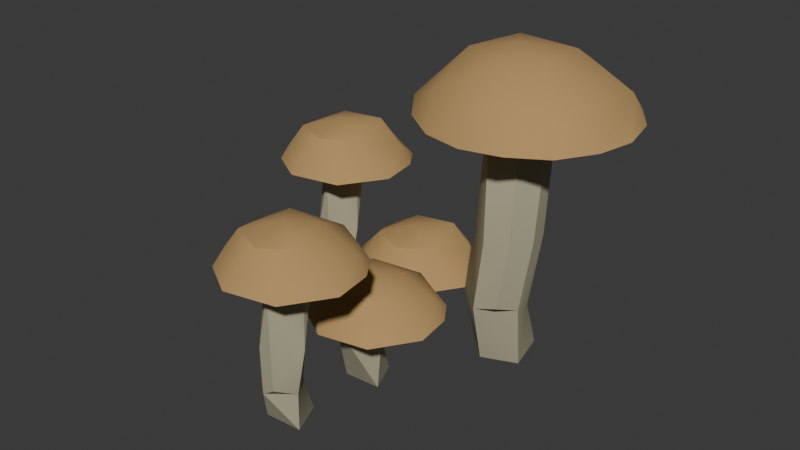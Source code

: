 # Source: pilz.blend  (saved by Blender 4.4.30; exported with 4.5.12 LTS)
import bpy
from mathutils import Matrix  # noqa: F401  (used for matrix-valued properties, if any)

bpy.ops.wm.read_factory_settings(use_empty=True)
scene = bpy.context.scene
scene.name = 'Scene'

# ---- collections
col_collection = bpy.data.collections.new('Collection'); scene.collection.children.link(col_collection)
col_piltz = bpy.data.collections.new('Piltz'); scene.collection.children.link(col_piltz)

# ---- materials (node trees are filled in below, after node groups)
mat_material = bpy.data.materials.new('Material')
mat_material_001 = bpy.data.materials.new('Material.001')

# ---- node groups
ng_smooth_by_angle = bpy.data.node_groups.new('Smooth by Angle', 'GeometryNodeTree')
_s = ng_smooth_by_angle.interface.new_socket(name='Mesh', in_out='OUTPUT', socket_type='NodeSocketGeometry')
_s = ng_smooth_by_angle.interface.new_socket(name='Mesh', in_out='INPUT', socket_type='NodeSocketGeometry')
_s = ng_smooth_by_angle.interface.new_socket(name='Angle', in_out='INPUT', socket_type='NodeSocketFloat')
_s.subtype = 'ANGLE'
_s.default_value = 0.5236
_s.min_value = 0.0
_s.max_value = 3.142
_s.description = 'Maximum face angle for smooth edges'
_s = ng_smooth_by_angle.interface.new_socket(name='Ignore Sharpness', in_out='INPUT', socket_type='NodeSocketBool')
_s.force_non_field = True
ng_smooth_by_angle.description = 'Set the sharpness of mesh edges based on the angle between the neighboring faces'
ng_smooth_by_angle.is_modifier = True
_N = ng_smooth_by_angle.nodes; _L = ng_smooth_by_angle.links
n0 = _N.new('GeometryNodeSetShadeSmooth'); n0.name = 'Set Shade Smooth'; n0.location = (120, -80)
n0.domain = 'EDGE'
n1 = _N.new('GeometryNodeSetShadeSmooth'); n1.name = 'Set Shade Smooth.001'; n1.location = (300, -80)
n2 = _N.new('NodeGroupOutput'); n2.name = 'Group Output'; n2.location = (480, -80)
n3 = _N.new('GeometryNodeInputMeshEdgeAngle'); n3.name = 'Edge Angle'; n3.location = (-440, -240)
n4 = _N.new('NodeGroupInput'); n4.name = 'Group Input'; n4.location = (-80, -80)
n5 = _N.new('GeometryNodeInputEdgeSmooth'); n5.name = 'Is Edge Smooth'; n5.location = (-260, -120)
n6 = _N.new('GeometryNodeInputShadeSmooth'); n6.name = 'Is Shade Smooth'; n6.location = (-440, -397)
n7 = _N.new('FunctionNodeCompare'); n7.name = 'Compare'; n7.location = (-260, -260)
n7.operation = 'LESS_EQUAL'
n7.inputs[6].default_value = (0.0, 0.0, 0.0, 0.0)
n7.inputs[7].default_value = (0.0, 0.0, 0.0, 0.0)
n8 = _N.new('FunctionNodeBooleanMath'); n8.name = 'Boolean Math.001'; n8.location = (-80, -260)
n9 = _N.new('NodeGroupInput'); n9.name = 'Group Input.001'; n9.location = (-440, -329)
n10 = _N.new('NodeGroupInput'); n10.name = 'Group Input.002'; n10.location = (-259, -189)
n11 = _N.new('FunctionNodeBooleanMath'); n11.name = 'Boolean Math'; n11.location = (-80, -149)
n11.operation = 'OR'
n12 = _N.new('FunctionNodeBooleanMath'); n12.name = 'Boolean Math.002'; n12.location = (-260, -380)
n12.operation = 'OR'
n13 = _N.new('NodeGroupInput'); n13.name = 'Group Input.003'; n13.location = (-440, -460)
_L.new(n3.outputs[0], n7.inputs[0])
_L.new(n1.outputs[0], n2.inputs[0])
_L.new(n9.outputs[1], n7.inputs[1])
_L.new(n7.outputs[0], n8.inputs[0])
_L.new(n4.outputs[0], n0.inputs[0])
_L.new(n0.outputs[0], n1.inputs[0])
_L.new(n8.outputs[0], n0.inputs[2])
_L.new(n10.outputs[2], n11.inputs[1])
_L.new(n5.outputs[0], n11.inputs[0])
_L.new(n11.outputs[0], n0.inputs[1])
_L.new(n13.outputs[2], n12.inputs[1])
_L.new(n6.outputs[0], n12.inputs[0])
_L.new(n12.outputs[0], n8.inputs[1])
n2.is_active_output = True

# ---- material node trees
mat_material.use_nodes = True; mat_material.node_tree.nodes.clear()
_N = mat_material.node_tree.nodes; _L = mat_material.node_tree.links
n0 = _N.new('ShaderNodeBsdfPrincipled'); n0.name = 'Principled BSDF'; n0.location = (10, 300)
n0.inputs[0].default_value = (0.4334, 0.4037, 0.2669, 1.0)
n0.inputs[2].default_value = 1.0
n1 = _N.new('ShaderNodeOutputMaterial'); n1.name = 'Material Output'; n1.location = (300, 300)
_L.new(n0.outputs[0], n1.inputs[0])
n1.is_active_output = True
mat_material_001.use_nodes = True; mat_material_001.node_tree.nodes.clear()
_N = mat_material_001.node_tree.nodes; _L = mat_material_001.node_tree.links
n0 = _N.new('ShaderNodeBsdfPrincipled'); n0.name = 'Principled BSDF'; n0.location = (10, 300)
n0.inputs[0].default_value = (0.4714, 0.2938, 0.1128, 1.0)
n0.inputs[2].default_value = 1.0
n1 = _N.new('ShaderNodeOutputMaterial'); n1.name = 'Material Output'; n1.location = (300, 300)
_L.new(n0.outputs[0], n1.inputs[0])
n1.is_active_output = True

# ---- world
world_world = bpy.data.worlds.new('World'); scene.world = world_world
world_world.use_nodes = True; world_world.node_tree.nodes.clear()
_N = world_world.node_tree.nodes; _L = world_world.node_tree.links
n0 = _N.new('ShaderNodeOutputWorld'); n0.name = 'World Output'; n0.location = (300, 300)
n1 = _N.new('ShaderNodeBackground'); n1.name = 'Background'; n1.location = (10, 300)
n1.inputs[0].default_value = (0.05088, 0.05088, 0.05088, 1.0)
_L.new(n1.outputs[0], n0.inputs[0])
n0.is_active_output = True
world_world.color = (0.05088, 0.05088, 0.05088)
world_world.use_sun_shadow = False
world_world.sun_shadow_jitter_overblur = 0.0

# ---- meshes
me_cylinder = bpy.data.meshes.new('Cylinder')
me_cylinder.from_pydata([(0.1333, -0.07462, -0.1361), (-0.1366, -0.08918, -0.1364), (0.03517, 0.1571, -0.1362), (0.163, 0.06917, 0.5019), (0.1933, 0.02394, 0.5019), (0.06455, -0.1686, 0.5019), (-0.06412, -0.08263, 0.5019), (-0.07463, -0.02935, 0.5019), (0.01125, 0.09937, 0.5019), (-0.09885, 0.05828, 0.1032), (-0.12, -0.1672, 0.1431), (0.0775, 0.01977, 0.2264), (0.1397, -0.05109, 0.1161), (0.2333, -0.0774, 0.2754), (0.1563, -0.2339, 0.2544), (0.06466, -0.2608, 0.2249), (-0.0471, -0.03693, 0.2766), (0.074, 0.1319, 0.4362), (-0.03394, 0.06917, 0.5019), (-0.06408, 0.02397, 0.5019), (-0.03393, -0.1278, 0.5019), (0.01125, -0.158, 0.5019), (0.1178, -0.158, 0.5019), (0.163, -0.1278, 0.5019), (0.1932, -0.08263, 0.5019), (0.2039, -0.02933, 0.5019), (0.1179, 0.09937, 0.5019), (0.06455, 0.11, 0.5019), (0.1731, 0.0708, 0.4405), (0.1955, -0.04174, 0.4128), (0.1353, -0.1299, 0.4244), (-0.003949, -0.1441, 0.4323), (-0.04882, -0.1402, 0.3088), (-0.07181, 0.06306, 0.4129), (-0.195, -0.1125, 0.4773), (0.1278, 0.3906, 0.5039), (0.4398, 0.1561, 0.5037), (-0.05346, -0.3384, 0.4386), (0.3078, -0.3048, 0.4185), (0.07679, -0.2951, 0.6008), (-0.1662, -0.1971, 0.6079), (-0.3261, 0.07738, 0.5097), (-0.2392, 0.3685, 0.4156), (-0.353, 0.2036, 0.3805), (-0.28, -0.3193, 0.3814), (0.3368, -0.4012, 0.3813), (0.5044, 0.1693, 0.387), (0.5377, -0.09895, 0.3813), (-0.1755, 0.251, 0.4408), (-0.09965, 0.1627, 0.6239), (0.2698, -0.1821, 0.6065), (0.1891, 0.1416, 0.6234), (0.02141, -0.02275, 0.6538), (-0.1102, 0.4293, 0.3821), (-0.4028, -0.111, 0.3904), (-0.02087, -0.474, 0.3811), (0.4009, 0.3264, 0.3917), (0.1657, 0.4635, 0.3822), (0.1265, -0.8215, -0.06497), (-0.1434, -0.836, -0.06524), (0.02836, -0.5898, -0.06504), (0.1562, -0.6777, 1.116), (0.1971, -0.7762, 1.116), (0.1562, -0.8747, 1.116), (0.111, -0.9048, 1.116), (0.05773, -0.9154, 1.116), (0.004438, -0.9048, 1.116), (-0.07094, -0.8295, 1.116), (-0.08145, -0.7762, 1.116), (0.004433, -0.6475, 1.116), (0.06494, -0.7068, 0.2186), (0.1444, -0.8335, 0.2037), (-0.01667, -0.9754, 0.2121), (-0.14, -0.8751, 0.2078), (-0.09636, -0.7084, 0.2033), (0.2144, -0.8265, 0.5345), (0.09052, -0.9887, 0.2808), (-0.01628, -0.9809, 0.5337), (-0.0726, -0.8256, 0.5407), (0.03552, -0.7042, 0.5345), (0.08226, -0.9896, 0.9148), (-0.01051, -0.708, 0.9144), (-0.006667, -0.6247, 1.039), (-0.04075, -0.6777, 1.116), (-0.07089, -0.7229, 1.116), (-0.04074, -0.8747, 1.116), (0.1864, -0.8295, 1.116), (-0.0754, -0.8338, 1.021), (0.1865, -0.7229, 1.116), (0.111, -0.6475, 1.116), (0.05773, -0.6369, 1.116), (0.1531, -0.6612, 1.04), (0.1907, -0.7951, 1.017), (0.1285, -0.8768, 1.039), (0.02145, -0.8967, 1.046), (-0.08963, -0.7329, 1.029), (-0.2018, -0.8594, 1.092), (0.121, -0.3563, 1.118), (0.433, -0.5908, 1.118), (-0.06028, -1.085, 1.053), (0.3209, -1.042, 1.032), (0.06998, -1.042, 1.215), (-0.1731, -0.9439, 1.222), (-0.3329, -0.6695, 1.124), (-0.246, -0.3784, 1.03), (-0.3599, -0.5433, 0.9948), (-0.2868, -1.066, 0.9957), (0.33, -1.148, 0.9957), (0.4976, -0.5775, 1.001), (-0.1823, -0.4958, 1.055), (-0.1065, -0.5842, 1.238), (0.2629, -0.9289, 1.221), (0.1823, -0.6052, 1.238), (0.0146, -0.7696, 1.268), (-0.117, -0.3175, 0.9965), (-0.4096, -0.8579, 1.005), (-0.02769, -1.221, 0.9954), (0.5313, -0.8461, 0.9969), (0.3941, -0.4205, 1.006), (0.1589, -0.2833, 0.9966), (-0.6371, 0.5069, -0.03055), (-0.907, 0.4923, -0.03082), (-0.7352, 0.7386, -0.03063), (-0.6525, 0.6809, 1.151), (-0.6525, 0.4235, 1.151), (-0.7591, 0.4235, 1.151), (-0.8043, 0.4537, 1.151), (-0.8345, 0.4989, 1.151), (-0.6986, 0.6215, 0.2531), (-0.6191, 0.4949, 0.2382), (-0.7802, 0.353, 0.2465), (-0.9035, 0.4533, 0.2422), (-0.8599, 0.62, 0.2377), (-0.5492, 0.5019, 0.5689), (-0.673, 0.3396, 0.3152), (-0.7798, 0.3475, 0.5681), (-0.8361, 0.5027, 0.5752), (-0.728, 0.6242, 0.5689), (-0.6813, 0.3387, 0.9492), (-0.7741, 0.6203, 0.9488), (-0.7702, 0.7037, 1.074), (-0.7591, 0.6809, 1.151), (-0.8043, 0.6507, 1.151), (-0.8344, 0.6055, 1.151), (-0.845, 0.5521, 1.151), (-0.7058, 0.4129, 1.151), (-0.6073, 0.4537, 1.151), (-0.5771, 0.4989, 1.151), (-0.5665, 0.5522, 1.151), (-0.8389, 0.4945, 1.055), (-0.577, 0.6054, 1.151), (-0.6073, 0.6507, 1.151), (-0.7058, 0.6915, 1.151), (-0.6105, 0.6671, 1.074), (-0.5728, 0.5333, 1.051), (-0.635, 0.4516, 1.073), (-0.7421, 0.4317, 1.081), (-0.8532, 0.5954, 1.064), (-0.9654, 0.469, 1.126), (-0.3306, 0.7376, 1.152), (-0.8238, 0.2431, 1.087), (-0.4625, 0.2767, 1.067), (-0.6936, 0.2863, 1.25), (-0.9366, 0.3844, 1.257), (-1.096, 0.6589, 1.158), (-1.01, 0.95, 1.064), (-1.123, 0.7851, 1.029), (-1.05, 0.2622, 1.03), (-0.4335, 0.1803, 1.03), (-0.266, 0.7508, 1.036), (-0.2327, 0.4825, 1.03), (-0.6046, 1.045, 1.031), (-0.9458, 0.8325, 1.09), (-0.87, 0.7442, 1.273), (-0.5006, 0.3994, 1.255), (-0.615, 0.8495, 1.249), (-0.7489, 0.5587, 1.303), (-0.8806, 1.011, 1.031), (-1.173, 0.4704, 1.039), (-0.7912, 0.1075, 1.03), (-0.3694, 0.9079, 1.04), (0.6094, 1.119, -0.1583), (0.6858, 0.8016, -0.1584), (0.4288, 0.6971, -0.1583), (0.2357, 0.8941, -0.1584), (0.359, 1.115, -0.1583), (0.7335, 1.032, 1.738), (0.7821, 0.9599, 1.738), (0.6609, 0.6678, 1.738), (0.4173, 0.7162, 1.738), (0.3689, 0.9599, 1.738), (0.4173, 1.032, 1.738), (0.4898, 1.081, 1.738), (0.5869, 0.9857, 0.2969), (0.685, 0.8686, 0.2467), (0.705, 0.7302, 0.286), (0.6319, 0.5696, 0.3387), (0.4559, 0.5545, 0.2864), (0.258, 0.7155, 0.2796), (0.2666, 0.9522, 0.2231), (0.4123, 0.9969, 0.3041), (0.6277, 0.9733, 0.7912), (0.7788, 0.8747, 0.8036), (0.8127, 0.7035, 0.8142), (0.7149, 0.5628, 0.8078), (0.5405, 0.5259, 0.7893), (0.4014, 0.6189, 0.8033), (0.3661, 0.795, 0.814), (0.4615, 0.9408, 0.8087), (0.558, 1.008, 1.42), (0.7307, 0.5994, 1.424), (0.5212, 0.5656, 1.419), (0.4112, 0.9126, 1.425), (0.472, 1.118, 1.615), (0.3519, 0.8743, 1.738), (0.3688, 0.7888, 1.738), (0.4898, 0.6678, 1.738), (0.5754, 0.6508, 1.738), (0.7335, 0.7162, 1.738), (0.782, 0.7888, 1.738), (0.7991, 0.8743, 1.738), (0.3616, 0.7818, 1.585), (0.6609, 1.081, 1.738), (0.5754, 1.098, 1.738), (0.687, 1.096, 1.634), (0.7619, 0.9773, 1.497), (0.7889, 0.844, 1.579), (0.689, 0.7128, 1.614), (0.5171, 0.6809, 1.626), (0.3388, 0.9438, 1.599), (0.3257, 0.8736, 1.686), (0.677, 1.548, 1.741), (1.178, 1.172, 1.741), (0.3859, 0.3781, 1.636), (1.09, 0.5506, 1.743), (0.9978, 0.4545, 1.602), (0.676, 0.2894, 1.746), (0.2021, 0.3952, 1.748), (-0.05176, 1.046, 1.751), (0.1986, 1.441, 1.743), (-0.1134, 1.202, 1.545), (-0.1715, 0.9082, 1.545), (0.06002, 0.7076, 1.658), (0.02218, 0.4088, 1.545), (0.2924, 0.2184, 1.544), (1.117, 0.3804, 1.545), (1.282, 1.193, 1.554), (1.336, 0.9115, 1.545), (0.8405, 1.441, 1.595), (0.8718, 1.61, 1.546), (0.19, 1.324, 1.64), (0.3118, 1.183, 1.934), (0.2045, 0.7639, 1.929), (0.5756, 0.5384, 1.933), (0.8069, 0.7534, 1.947), (0.7753, 1.149, 1.933), (0.5061, 0.8849, 1.982), (0.2703, 1.6, 1.544), (0.04237, 1.452, 1.566), (-0.1312, 0.6265, 1.587), (0.5817, 0.1598, 1.544), (0.873, 0.2148, 1.551), (1.282, 0.6266, 1.55), (1.116, 1.446, 1.546), (0.5833, 1.668, 1.546), (-0.1318, 0.7257, -0.1976), (-0.4018, 0.7112, -0.1979), (-0.23, 0.9574, -0.1977), (-0.1473, 0.8997, 0.4404), (-0.07191, 0.7177, 0.4404), (-0.1021, 0.6725, 0.4404), (-0.1473, 0.6424, 0.4404), (-0.2539, 0.6424, 0.4404), (-0.3293, 0.7177, 0.4404), (-0.3398, 0.771, 0.4404), (-0.2539, 0.8997, 0.4404), (-0.364, 0.8586, 0.0417), (-0.3852, 0.6332, 0.08156), (-0.1876, 0.8201, 0.1649), (-0.1255, 0.7493, 0.05463), (-0.03183, 0.7229, 0.2139), (-0.1088, 0.5664, 0.1929), (-0.2005, 0.5395, 0.1634), (-0.3122, 0.7634, 0.2151), (-0.1911, 0.9323, 0.3747), (-0.2991, 0.8695, 0.4404), (-0.3292, 0.8243, 0.4404), (-0.2991, 0.6725, 0.4404), (-0.2006, 0.6318, 0.4404), (-0.06126, 0.771, 0.4404), (-0.07182, 0.8243, 0.4404), (-0.1021, 0.8695, 0.4404), (-0.2006, 0.9103, 0.4404), (-0.092, 0.8711, 0.379), (-0.06962, 0.7586, 0.3513), (-0.1298, 0.6704, 0.3629), (-0.2691, 0.6563, 0.3708), (-0.314, 0.6602, 0.2473), (-0.337, 0.8634, 0.3514), (-0.4601, 0.6878, 0.4158), (0.1747, 0.9564, 0.4422), (-0.3186, 0.462, 0.377), (0.04268, 0.4955, 0.357), (-0.1883, 0.5052, 0.5393), (-0.4314, 0.6033, 0.5464), (-0.5912, 0.8777, 0.4482), (-0.5043, 1.169, 0.3541), (-0.6182, 1.004, 0.319), (-0.5451, 0.4811, 0.3199), (0.0717, 0.3992, 0.3198), (0.2393, 0.9697, 0.3255), (-0.4406, 1.051, 0.3793), (-0.3648, 0.9631, 0.5624), (0.004612, 0.6183, 0.5449), (-0.1097, 1.068, 0.5392), (-0.2437, 0.7776, 0.5923), (-0.3754, 1.23, 0.3206), (-0.6679, 0.6893, 0.3289), (-0.286, 0.3263, 0.3196), (0.2725, 0.7014, 0.3198), (0.1358, 1.127, 0.3302), (-0.09941, 1.264, 0.3207)], [], [(10, 16, 9), (9, 16, 11), (1, 9, 2), (15, 1, 0), (12, 0, 2), (32, 15, 31), (15, 12, 14), (15, 32, 10), (11, 17, 12), (17, 27, 26), (16, 32, 33), (17, 8, 27), (28, 3, 4), (29, 25, 24), (30, 23, 22), (38, 56, 46), (57, 56, 48), (45, 38, 47), (56, 36, 46), (46, 36, 47), (54, 41, 43), (55, 39, 40), (45, 50, 39), (47, 36, 50), (41, 49, 42), (49, 52, 51), (40, 52, 49), (54, 40, 41), (42, 49, 35), (35, 51, 36), (36, 51, 50), (56, 38, 34), (70, 79, 75), (76, 77, 72), (72, 77, 73), (59, 74, 60), (72, 59, 58), (71, 58, 60), (79, 91, 75), (76, 80, 77), (77, 80, 87), (78, 87, 81), (92, 93, 80), (80, 93, 94), (81, 95, 82), (82, 69, 90), (91, 89, 61), (91, 61, 88), (92, 62, 86), (93, 63, 64), (100, 118, 108), (100, 108, 117), (119, 118, 109), (118, 98, 108), (108, 98, 117), (115, 103, 105), (116, 101, 102), (107, 111, 101), (117, 98, 111), (103, 110, 104), (110, 113, 112), (102, 113, 110), (115, 102, 103), (104, 110, 97), (97, 112, 98), (98, 112, 111), (118, 100, 96), (128, 137, 133), (134, 135, 130), (130, 135, 131), (121, 132, 122), (130, 121, 120), (129, 120, 122), (137, 153, 133), (134, 138, 135), (135, 138, 149), (136, 149, 139), (154, 155, 138), (138, 155, 156), (139, 157, 140), (140, 141, 152), (153, 123, 151), (153, 151, 150), (154, 148, 147), (155, 146, 124), (161, 180, 169), (171, 180, 172), (168, 161, 170), (180, 159, 169), (169, 159, 170), (178, 164, 166), (179, 162, 163), (168, 174, 162), (170, 159, 174), (164, 173, 165), (173, 176, 175), (163, 176, 173), (178, 163, 164), (165, 173, 175), (159, 175, 174), (180, 161, 158), (185, 200, 181), (193, 201, 202), (184, 199, 185), (197, 183, 182), (194, 182, 181), (201, 225, 202), (206, 211, 221), (207, 221, 212), (208, 212, 209), (226, 227, 210), (212, 229, 213), (213, 192, 223), (224, 222, 186), (226, 220, 219), (227, 218, 188), (235, 248, 246), (230, 242, 250), (235, 247, 262), (235, 246, 247), (244, 233, 260), (263, 246, 248), (263, 232, 246), (246, 232, 247), (241, 238, 240), (264, 231, 249), (241, 259, 238), (235, 245, 261), (258, 239, 257), (234, 254, 253), (238, 251, 239), (251, 256, 255), (252, 256, 251), (259, 252, 238), (237, 253, 252), (239, 251, 231), (231, 255, 232), (232, 255, 254), (248, 235, 230), (240, 258, 257), (277, 283, 276), (276, 283, 278), (266, 276, 267), (282, 266, 265), (279, 265, 267), (297, 282, 296), (282, 279, 281), (282, 297, 277), (278, 284, 279), (284, 292, 268), (283, 297, 298), (284, 275, 292), (293, 291, 290), (294, 289, 269), (295, 270, 271), (302, 320, 310), (321, 320, 311), (309, 302, 319), (320, 300, 310), (310, 300, 319), (317, 305, 307), (318, 303, 304), (309, 313, 303), (319, 300, 313), (305, 312, 306), (312, 315, 314), (304, 315, 312), (317, 304, 305), (306, 312, 314), (28, 13, 12, 17), (300, 314, 313), (320, 302, 299), (12, 13, 14), (10, 32, 16), (1, 15, 10), (2, 0, 1), (9, 11, 2), (11, 12, 2), (1, 10, 9), (12, 15, 0), (30, 14, 13, 29), (13, 28, 29), (30, 31, 15, 14), (26, 3, 28, 17), (11, 16, 33), (11, 33, 17), (4, 25, 29, 28), (24, 23, 30, 29), (5, 31, 30, 22), (6, 32, 31, 20), (31, 5, 21), (31, 21, 20), (7, 33, 32, 6), (8, 17, 33, 18), (33, 7, 19), (33, 19, 18), (35, 57, 53, 42), (56, 34, 48), (34, 38, 37), (48, 34, 54, 43), (53, 57, 48), (37, 55, 44, 34), (38, 45, 55, 37), (36, 56, 57, 35), (47, 38, 46), (43, 53, 48), (44, 54, 34), (44, 55, 40), (45, 47, 50), (43, 41, 42), (54, 44, 40), (55, 45, 39), (78, 79, 74, 73), (39, 50, 52), (40, 39, 52), (50, 51, 52), (41, 40, 49), (35, 49, 51), (43, 42, 53), (71, 70, 75), (71, 75, 76), (73, 77, 78), (80, 76, 75, 92), (70, 74, 79), (60, 58, 59), (74, 70, 60), (71, 72, 58), (59, 72, 73), (70, 71, 60), (59, 73, 74), (72, 71, 76), (79, 81, 91), (75, 91, 92), (90, 89, 91, 82), (78, 77, 87), (79, 78, 81), (81, 82, 91), (88, 62, 92, 91), (87, 80, 94), (81, 87, 95), (86, 63, 93, 92), (65, 94, 93, 64), (85, 87, 94, 66), (94, 65, 66), (68, 95, 87, 67), (87, 85, 67), (83, 82, 95, 84), (95, 68, 84), (97, 119, 114, 104), (82, 83, 69), (118, 96, 109), (96, 100, 99), (109, 96, 115, 105), (114, 119, 109), (99, 116, 106, 96), (100, 107, 116, 99), (98, 118, 119, 97), (105, 114, 109), (106, 115, 96), (106, 116, 102), (107, 117, 111), (105, 103, 104), (115, 106, 102), (116, 107, 101), (136, 137, 132, 131), (100, 117, 107), (101, 111, 113), (102, 101, 113), (111, 112, 113), (103, 102, 110), (97, 110, 112), (105, 104, 114), (129, 128, 133), (129, 133, 134), (131, 135, 136), (138, 134, 133, 154), (128, 132, 137), (122, 120, 121), (132, 128, 122), (129, 130, 120), (121, 130, 131), (128, 129, 122), (121, 131, 132), (130, 129, 134), (137, 139, 153), (133, 153, 154), (152, 123, 153, 140), (136, 135, 149), (137, 136, 139), (139, 140, 153), (150, 148, 154, 153), (149, 138, 156), (139, 149, 157), (147, 146, 155, 154), (145, 156, 155, 124), (126, 149, 156, 125), (156, 145, 125), (144, 157, 149, 127), (149, 126, 127), (142, 140, 157, 143), (157, 144, 143), (175, 171, 177, 165), (140, 142, 141), (180, 158, 172), (158, 161, 160), (172, 158, 178, 166), (177, 171, 172), (160, 179, 167, 158), (161, 168, 179, 160), (159, 180, 171, 175), (170, 161, 169), (166, 177, 172), (167, 178, 158), (167, 179, 163), (168, 170, 174), (166, 164, 165), (178, 167, 163), (179, 168, 162), (202, 203, 195, 194), (162, 174, 176), (163, 162, 176), (174, 175, 176), (164, 163, 173), (166, 165, 177), (194, 193, 202), (204, 196, 195, 203), (205, 197, 196, 204), (206, 198, 197, 205), (207, 208, 200, 198), (198, 206, 207), (208, 201, 193, 200), (185, 181, 182, 183, 184), (198, 184, 183, 197), (200, 193, 181), (195, 197, 182), (194, 195, 182), (226, 203, 202, 225), (185, 199, 200), (193, 194, 181), (184, 198, 199), (197, 195, 196), (199, 198, 200), (201, 209, 225), (210, 204, 203, 226), (211, 205, 204, 210), (224, 225, 209, 213), (206, 205, 211), (207, 206, 221), (208, 207, 212), (201, 208, 209), (223, 222, 224, 213), (227, 228, 211, 210), (186, 187, 225, 224), (221, 211, 228), (212, 221, 229), (209, 212, 213), (187, 220, 226, 225), (219, 218, 227, 226), (217, 228, 227, 188), (189, 221, 228, 216), (228, 217, 216), (214, 229, 221, 215), (221, 189, 215), (191, 213, 229, 190), (229, 214, 190), (231, 264, 257, 239), (213, 191, 192), (230, 233, 242), (248, 230, 250), (230, 235, 233), (250, 242, 241, 240), (235, 261, 260), (257, 264, 250), (240, 257, 250), (233, 244, 243, 242), (248, 250, 264, 249), (260, 233, 235), (249, 263, 248), (236, 237, 244, 260), (243, 241, 242), (243, 244, 237), (234, 236, 261, 245), (239, 258, 240, 238), (245, 262, 234), (232, 234, 262, 247), (259, 243, 237), (260, 261, 236), (232, 263, 249, 231), (293, 280, 279, 284), (245, 235, 262), (253, 254, 256), (252, 253, 256), (259, 237, 252), (254, 255, 256), (237, 236, 253), (238, 252, 251), (231, 251, 255), (234, 232, 254), (236, 234, 253), (241, 243, 259), (279, 280, 281), (277, 297, 283), (266, 282, 277), (267, 265, 266), (276, 278, 267), (278, 279, 267), (266, 277, 276), (279, 282, 265), (295, 281, 280, 294), (280, 293, 294), (295, 296, 282, 281), (268, 291, 293, 284), (278, 283, 298), (278, 298, 284), (290, 289, 294, 293), (269, 270, 295, 294), (288, 296, 295, 271), (273, 297, 296, 287), (296, 288, 272), (296, 272, 287), (274, 298, 297, 273), (275, 284, 298, 285), (298, 274, 286), (298, 286, 285), (314, 321, 316, 306), (320, 299, 311), (299, 302, 301), (311, 299, 317, 307), (316, 321, 311), (301, 318, 308, 299), (302, 309, 318, 301), (300, 320, 321, 314), (319, 302, 310), (307, 316, 311), (308, 317, 299), (308, 318, 304), (309, 319, 313), (307, 305, 306), (317, 308, 304), (318, 309, 303), (303, 313, 315), (304, 303, 315), (313, 314, 315), (305, 304, 312), (307, 306, 316)])
me_cylinder.polygons.foreach_set('use_smooth', [True] * 445)
me_cylinder.polygons.foreach_set('material_index', [0, 0, 0, 0, 0, 0, 0, 0, 0, 0, 0, 0, 0, 0, 0, 1, 1, 1, 1, 1, 1, 1, 1, 1, 1, 1, 1, 1, 1, 1, 1, 1, 0, 0, 0, 0, 0, 0, 0, 0, 0, 0, 0, 0, 0, 0, 0, 0, 0, 0, 1, 1, 1, 1, 1, 1, 1, 1, 1, 1, 1, 1, 1, 1, 1, 1, 1, 0, 0, 0, 0, 0, 0, 0, 0, 0, 0, 0, 0, 0, 0, 0, 0, 0, 0, 1, 1, 1, 1, 1, 1, 1, 1, 1, 1, 1, 1, 1, 1, 1, 1, 0, 0, 0, 0, 0, 0, 0, 0, 0, 0, 0, 0, 0, 0, 0, 1, 1, 1, 1, 1, 1, 1, 1, 1, 1, 1, 1, 1, 1, 1, 1, 1, 1, 1, 1, 1, 1, 1, 1, 0, 0, 0, 0, 0, 0, 0, 0, 0, 0, 0, 0, 0, 0, 0, 1, 1, 1, 1, 1, 1, 1, 1, 1, 1, 1, 1, 1, 1, 0, 1, 1, 0, 0, 0, 0, 0, 0, 0, 0, 0, 0, 0, 0, 0, 0, 0, 0, 0, 0, 0, 0, 0, 0, 0, 0, 1, 1, 1, 1, 1, 1, 1, 1, 1, 1, 1, 1, 1, 1, 1, 1, 0, 1, 1, 1, 1, 1, 1, 0, 0, 0, 0, 0, 0, 0, 0, 0, 0, 0, 0, 0, 0, 0, 0, 0, 0, 0, 0, 0, 0, 0, 0, 0, 0, 0, 0, 0, 1, 0, 1, 1, 1, 1, 1, 1, 1, 1, 1, 1, 1, 1, 1, 1, 0, 1, 1, 1, 1, 1, 1, 1, 0, 0, 0, 0, 0, 0, 0, 0, 0, 0, 0, 0, 0, 0, 0, 0, 0, 0, 0, 0, 0, 0, 0, 0, 0, 0, 0, 0, 0, 1, 0, 1, 1, 1, 1, 1, 1, 1, 1, 1, 1, 1, 1, 1, 1, 1, 0, 1, 1, 1, 1, 1, 0, 0, 0, 0, 0, 0, 0, 0, 0, 0, 0, 0, 0, 0, 0, 0, 0, 0, 0, 0, 0, 0, 0, 0, 0, 0, 0, 0, 0, 0, 0, 0, 0, 0, 0, 0, 0, 0, 0, 0, 0, 1, 0, 1, 1, 1, 1, 1, 1, 1, 1, 1, 1, 1, 1, 1, 1, 1, 1, 1, 1, 1, 1, 1, 0, 1, 1, 1, 1, 1, 1, 1, 1, 1, 1, 1, 0, 0, 0, 0, 0, 0, 0, 0, 0, 0, 0, 0, 0, 0, 0, 0, 0, 0, 0, 0, 0, 0, 0, 0, 1, 1, 1, 1, 1, 1, 1, 1, 1, 1, 1, 1, 1, 1, 1, 1, 1, 1, 1, 1, 1])
_uv = me_cylinder.uv_layers.new(name='UVMap')
_uv.uv.foreach_set('vector', [0.3461, 0.98, 0.1766, 1.0, 0.1013, 0.9439, 0.1013, 0.9439, 0.1766, 1.0, 0.01387, 1.0, 0.3356, 0.5, 0.1013, 0.9439, 0.02775, 0.5, 0.4817, 0.9917, 0.3356, 0.5, 0.6678, 0.5, 0.7729, 0.9664, 0.6678, 0.5, 0.9053, 0.5, 0.3354, 1.0, 0.4817, 0.9917, 0.4346, 1.0, 0.4817, 0.9917, 0.7729, 0.9664, 0.5906, 1.0, 0.4817, 0.9917, 0.3354, 1.0, 0.3461, 0.98, 0.9639, 0.9968, 0.97, 1.0, 0.7729, 0.9664, 0.97, 1.0, 1.0, 1.0, 0.9375, 1.0, 0.1766, 1.0, 0.3354, 1.0, 0.1645, 1.0, 0.009102, 1.0, 0.0625, 1.0, 0.0, 1.0, 0.8446, 1.0, 0.875, 1.0, 0.8125, 1.0, 0.7213, 1.0, 0.75, 1.0, 0.6875, 1.0, 0.5964, 1.0, 0.625, 1.0, 0.5625, 1.0, 0.3922, 0.07121, 0.4189, 0.4201, 0.472, 0.3403, 0.2974, 0.4805, 0.4189, 0.4201, 0.0953, 0.4072, 0.3817, 0.05492, 0.3922, 0.07121, 0.4808, 0.2039, 0.4189, 0.4201, 0.4589, 0.3381, 0.472, 0.3403, 0.472, 0.3403, 0.4589, 0.3381, 0.4808, 0.2039, 0.02041, 0.1978, 0.01957, 0.2981, 0.03761, 0.3558, 0.2062, 0.01873, 0.2878, 0.02692, 0.07001, 0.1141, 0.3817, 0.05492, 0.4521, 0.135, 0.2878, 0.02692, 0.4808, 0.2039, 0.4589, 0.3381, 0.4521, 0.135, 0.01957, 0.2981, 0.1192, 0.4331, 0.08791, 0.4248, 0.2326, 0.4852, 0.3188, 0.4763, 0.3549, 0.463, 0.01411, 0.2345, 0.02384, 0.3196, 0.03506, 0.352, 0.02041, 0.1978, 0.07001, 0.1141, 0.01957, 0.2981, 0.08791, 0.4248, 0.1192, 0.4331, 0.2908, 0.4819, 0.2908, 0.4819, 0.3549, 0.463, 0.4589, 0.3381, 0.4589, 0.3381, 0.4114, 0.4095, 0.4521, 0.135, 0.4189, 0.4201, 0.3922, 0.07121, 0.49, 0.25, 0.928, 0.9928, 0.9684, 1.0, 0.7782, 1.0, 0.5903, 1.0, 0.4103, 1.0, 0.4774, 0.982, 0.4774, 0.982, 0.4103, 1.0, 0.3, 0.9749, 0.3356, 0.5, 0.116, 0.9546, 0.02775, 0.5, 0.4774, 0.982, 0.3356, 0.5, 0.6678, 0.5, 0.7274, 0.9676, 0.6678, 0.5, 0.9053, 0.5, 0.9684, 1.0, 0.8952, 1.0, 0.7782, 1.0, 0.5903, 1.0, 0.5066, 1.0, 0.4103, 1.0, 0.4103, 1.0, 0.5066, 1.0, 0.3272, 1.0, 0.2198, 1.0, 0.3272, 1.0, 0.09556, 1.0, 0.7213, 1.0, 0.5964, 1.0, 0.5066, 1.0, 0.5066, 1.0, 0.5964, 1.0, 0.4714, 1.0, 0.09556, 1.0, 0.2182, 1.0, 0.06005, 1.0, 0.06005, 1.0, 0.0625, 1.0, 0.0, 1.0, 0.8952, 1.0, 0.9375, 1.0, 0.875, 1.0, 0.8952, 1.0, 0.875, 1.0, 0.8125, 1.0, 0.7213, 1.0, 0.75, 1.0, 0.6875, 1.0, 0.5964, 1.0, 0.625, 1.0, 0.5625, 1.0, 0.4002, 0.08011, 0.4189, 0.4201, 0.472, 0.3403, 0.4002, 0.08011, 0.472, 0.3403, 0.4808, 0.2037, 0.2974, 0.4805, 0.4189, 0.4201, 0.0953, 0.4072, 0.4189, 0.4201, 0.4589, 0.3381, 0.472, 0.3403, 0.472, 0.3403, 0.4589, 0.3381, 0.4808, 0.2037, 0.02041, 0.1978, 0.01957, 0.2981, 0.03761, 0.3558, 0.2062, 0.01873, 0.2878, 0.02692, 0.07001, 0.1141, 0.3817, 0.05492, 0.4521, 0.135, 0.2878, 0.02692, 0.4808, 0.2037, 0.4589, 0.3381, 0.4521, 0.135, 0.01957, 0.2981, 0.1192, 0.4331, 0.08791, 0.4248, 0.2326, 0.4852, 0.3188, 0.4763, 0.3549, 0.463, 0.01411, 0.2345, 0.02384, 0.3196, 0.03506, 0.352, 0.02041, 0.1978, 0.07001, 0.1141, 0.01957, 0.2981, 0.08791, 0.4248, 0.1192, 0.4331, 0.2908, 0.4819, 0.2908, 0.4819, 0.3549, 0.463, 0.4589, 0.3381, 0.4589, 0.3381, 0.4114, 0.4095, 0.4521, 0.135, 0.4189, 0.4201, 0.4002, 0.08011, 0.49, 0.25, 0.928, 0.9928, 0.9684, 1.0, 0.7782, 1.0, 0.5903, 1.0, 0.4103, 1.0, 0.4774, 0.982, 0.4774, 0.982, 0.4103, 1.0, 0.3, 0.9749, 0.3356, 0.5, 0.116, 0.9546, 0.02775, 0.5, 0.4774, 0.982, 0.3356, 0.5, 0.6678, 0.5, 0.7274, 0.9676, 0.6678, 0.5, 0.9053, 0.5, 0.9684, 1.0, 0.8952, 1.0, 0.7782, 1.0, 0.5903, 1.0, 0.5066, 1.0, 0.4103, 1.0, 0.4103, 1.0, 0.5066, 1.0, 0.3272, 1.0, 0.2198, 1.0, 0.3272, 1.0, 0.09556, 1.0, 0.7213, 1.0, 0.5964, 1.0, 0.5066, 1.0, 0.5066, 1.0, 0.5964, 1.0, 0.4714, 1.0, 0.09556, 1.0, 0.2182, 1.0, 0.06005, 1.0, 0.06005, 1.0, 0.0625, 1.0, 0.0, 1.0, 0.8952, 1.0, 0.9375, 1.0, 0.875, 1.0, 0.8952, 1.0, 0.875, 1.0, 0.8125, 1.0, 0.7213, 1.0, 0.75, 1.0, 0.6875, 1.0, 0.5964, 1.0, 0.625, 1.0, 0.5625, 1.0, 0.3922, 0.07121, 0.4189, 0.4201, 0.472, 0.3403, 0.2974, 0.4805, 0.4189, 0.4201, 0.0953, 0.4072, 0.3817, 0.05492, 0.3922, 0.07121, 0.4808, 0.2039, 0.4189, 0.4201, 0.4589, 0.3381, 0.472, 0.3403, 0.472, 0.3403, 0.4589, 0.3381, 0.4808, 0.2039, 0.02041, 0.1978, 0.01957, 0.2981, 0.03761, 0.3558, 0.2062, 0.01873, 0.2878, 0.02692, 0.07001, 0.1141, 0.3817, 0.05492, 0.4521, 0.135, 0.2878, 0.02692, 0.4808, 0.2039, 0.4589, 0.3381, 0.4521, 0.135, 0.01957, 0.2981, 0.1192, 0.4331, 0.08791, 0.4248, 0.2326, 0.4852, 0.3188, 0.4763, 0.3258, 0.4716, 0.01411, 0.2345, 0.02384, 0.3196, 0.03506, 0.352, 0.02041, 0.1978, 0.07001, 0.1141, 0.01957, 0.2981, 0.08791, 0.4248, 0.1192, 0.4331, 0.3258, 0.4716, 0.4589, 0.3381, 0.4114, 0.4095, 0.4521, 0.135, 0.4189, 0.4201, 0.3922, 0.07121, 0.49, 0.25, 0.0864, 0.5, 0.07151, 0.9744, 0.0, 0.5, 0.928, 0.9928, 0.9684, 1.0, 0.8431, 1.0, 0.2674, 0.5, 0.1572, 0.9362, 0.0864, 0.5, 0.4774, 0.982, 0.4668, 0.5, 0.6678, 0.5, 0.7901, 0.9595, 0.6678, 0.5, 0.9053, 0.5, 0.9684, 1.0, 0.8672, 1.0, 0.8431, 1.0, 0.3469, 1.0, 0.4443, 1.0, 0.3272, 1.0, 0.2198, 1.0, 0.3272, 1.0, 0.1569, 1.0, 0.0952, 1.0, 0.1569, 1.0, 0.03027, 1.0, 0.7213, 1.0, 0.5964, 1.0, 0.5965, 1.0, 0.1569, 1.0, 0.2182, 1.0, 0.06005, 1.0, 0.06005, 1.0, 0.0625, 1.0, 0.0, 1.0, 0.9051, 1.0, 0.9375, 1.0, 0.875, 1.0, 0.7213, 1.0, 0.75, 1.0, 0.6875, 1.0, 0.5964, 1.0, 0.625, 1.0, 0.5625, 1.0, 0.3999, 0.08004, 0.3616, 0.4535, 0.472, 0.3403, 0.03909, 0.2153, 0.03551, 0.1696, 0.0953, 0.4072, 0.3999, 0.08004, 0.49, 0.25, 0.4717, 0.1582, 0.3999, 0.08004, 0.472, 0.3403, 0.49, 0.25, 0.1582, 0.02829, 0.1678, 0.03325, 0.25, 0.01002, 0.4197, 0.4197, 0.472, 0.3403, 0.3616, 0.4535, 0.4197, 0.4197, 0.4589, 0.3381, 0.472, 0.3403, 0.472, 0.3403, 0.4589, 0.3381, 0.49, 0.25, 0.01002, 0.25, 0.01957, 0.2981, 0.02828, 0.3418, 0.25, 0.49, 0.2908, 0.4819, 0.3418, 0.4717, 0.01002, 0.25, 0.02833, 0.1581, 0.01957, 0.2981, 0.3999, 0.08004, 0.4197, 0.08029, 0.3418, 0.02827, 0.08032, 0.4197, 0.1149, 0.4428, 0.1506, 0.4667, 0.443, 0.1151, 0.4576, 0.147, 0.2866, 0.03057, 0.01957, 0.2981, 0.1192, 0.4331, 0.1149, 0.4428, 0.2326, 0.4852, 0.3188, 0.4763, 0.3549, 0.463, 0.01411, 0.2345, 0.02384, 0.3196, 0.03506, 0.352, 0.02833, 0.1581, 0.04343, 0.1477, 0.01957, 0.2981, 0.1153, 0.05688, 0.2866, 0.03057, 0.04343, 0.1477, 0.1149, 0.4428, 0.1192, 0.4331, 0.2908, 0.4819, 0.2908, 0.4819, 0.3549, 0.463, 0.4589, 0.3381, 0.4589, 0.3381, 0.4114, 0.4095, 0.4576, 0.147, 0.3616, 0.4535, 0.3999, 0.08004, 0.49, 0.25, 0.02828, 0.3418, 0.08032, 0.4197, 0.1506, 0.4667, 0.3461, 0.98, 0.1766, 1.0, 0.1013, 0.9439, 0.1013, 0.9439, 0.1766, 1.0, 0.01387, 1.0, 0.3356, 0.5, 0.1013, 0.9439, 0.02775, 0.5, 0.4817, 0.9917, 0.3356, 0.5, 0.6678, 0.5, 0.7729, 0.9664, 0.6678, 0.5, 0.9053, 0.5, 0.3354, 1.0, 0.4817, 0.9917, 0.4346, 1.0, 0.4817, 0.9917, 0.7729, 0.9664, 0.5906, 1.0, 0.4817, 0.9917, 0.3354, 1.0, 0.3461, 0.98, 0.9639, 0.9968, 0.97, 1.0, 0.7729, 0.9664, 0.97, 1.0, 1.0, 1.0, 0.9375, 1.0, 0.1766, 1.0, 0.3354, 1.0, 0.1645, 1.0, 0.009102, 1.0, 0.0625, 1.0, 0.0, 1.0, 0.8446, 1.0, 0.875, 1.0, 0.8125, 1.0, 0.7213, 1.0, 0.75, 1.0, 0.6875, 1.0, 0.5964, 1.0, 0.625, 1.0, 0.5625, 1.0, 0.3922, 0.07121, 0.4189, 0.4201, 0.472, 0.3403, 0.2974, 0.4805, 0.4189, 0.4201, 0.0953, 0.4072, 0.3817, 0.05492, 0.3922, 0.07121, 0.4808, 0.2039, 0.4189, 0.4201, 0.4589, 0.3381, 0.472, 0.3403, 0.472, 0.3403, 0.4589, 0.3381, 0.4808, 0.2039, 0.02041, 0.1978, 0.01957, 0.2981, 0.03761, 0.3558, 0.2062, 0.01873, 0.2878, 0.02692, 0.07001, 0.1141, 0.3817, 0.05492, 0.4521, 0.135, 0.2878, 0.02692, 0.4808, 0.2039, 0.4589, 0.3381, 0.4521, 0.135, 0.01957, 0.2981, 0.1192, 0.4331, 0.08791, 0.4248, 0.2326, 0.4852, 0.3188, 0.4763, 0.3258, 0.4716, 0.01411, 0.2345, 0.02384, 0.3196, 0.03506, 0.352, 0.02041, 0.1978, 0.07001, 0.1141, 0.01957, 0.2981, 0.08791, 0.4248, 0.1192, 0.4331, 0.3258, 0.4716, 0.8446, 1.0, 0.7762, 1.0, 0.7729, 0.9664, 0.97, 1.0, 0.4589, 0.3381, 0.4114, 0.4095, 0.4521, 0.135, 0.4189, 0.4201, 0.3922, 0.07121, 0.49, 0.25, 0.7729, 0.9664, 0.7762, 1.0, 0.5906, 1.0, 0.3461, 0.98, 0.3354, 1.0, 0.1766, 1.0, 0.3356, 0.5, 0.4817, 0.9917, 0.3461, 0.98, 0.7947, 0.4382, 0.9395, 0.1429, 0.5905, 0.1559, 0.9989, 0.9647, 0.9639, 0.9968, 0.9053, 0.5, 0.9639, 0.9968, 0.7729, 0.9664, 0.9053, 0.5, 0.3356, 0.5, 0.3461, 0.98, 0.1013, 0.9439, 0.7729, 0.9664, 0.4817, 0.9917, 0.6678, 0.5, 0.5964, 1.0, 0.5906, 1.0, 0.7762, 1.0, 0.7213, 1.0, 0.7762, 1.0, 0.8446, 1.0, 0.7213, 1.0, 0.5964, 1.0, 0.4346, 1.0, 0.4817, 0.9917, 0.5906, 1.0, 0.9375, 1.0, 0.875, 1.0, 0.8446, 1.0, 0.97, 1.0, 0.01387, 1.0, 0.1766, 1.0, 0.1645, 1.0, 0.01387, 1.0, 0.1645, 1.0, 0.009102, 1.0, 0.8125, 1.0, 0.75, 1.0, 0.7213, 1.0, 0.8446, 1.0, 0.6875, 1.0, 0.625, 1.0, 0.5964, 1.0, 0.7213, 1.0, 0.5, 1.0, 0.4346, 1.0, 0.5964, 1.0, 0.5625, 1.0, 0.3125, 1.0, 0.3354, 1.0, 0.4346, 1.0, 0.375, 1.0, 0.4346, 1.0, 0.5, 1.0, 0.4375, 1.0, 0.4346, 1.0, 0.4375, 1.0, 0.375, 1.0, 0.25, 1.0, 0.1645, 1.0, 0.3354, 1.0, 0.3125, 1.0, 0.0625, 1.0, 0.009102, 1.0, 0.1645, 1.0, 0.125, 1.0, 0.1645, 1.0, 0.25, 1.0, 0.1875, 1.0, 0.1645, 1.0, 0.1875, 1.0, 0.125, 1.0, 0.2908, 0.4819, 0.2974, 0.4805, 0.1582, 0.4717, 0.08791, 0.4248, 0.4189, 0.4201, 0.0367, 0.1848, 0.0953, 0.4072, 0.08755, 0.1388, 0.3922, 0.07121, 0.1678, 0.03325, 0.0953, 0.4072, 0.0367, 0.1848, 0.02041, 0.1978, 0.03761, 0.3558, 0.1582, 0.4717, 0.2974, 0.4805, 0.0953, 0.4072, 0.1678, 0.03325, 0.2062, 0.01873, 0.07283, 0.0915, 0.0367, 0.1848, 0.3922, 0.07121, 0.3817, 0.05492, 0.2062, 0.01873, 0.1678, 0.03325, 0.4589, 0.3381, 0.4189, 0.4201, 0.2974, 0.4805, 0.2908, 0.4819, 0.4808, 0.2039, 0.3922, 0.07121, 0.472, 0.3403, 0.03761, 0.3558, 0.1582, 0.4717, 0.0953, 0.4072, 0.07283, 0.0915, 0.02041, 0.1978, 0.0367, 0.1848, 0.07283, 0.0915, 0.2062, 0.01873, 0.07001, 0.1141, 0.3817, 0.05492, 0.4808, 0.2039, 0.4521, 0.135, 0.03761, 0.3558, 0.01957, 0.2981, 0.08791, 0.4248, 0.02041, 0.1978, 0.07283, 0.0915, 0.07001, 0.1141, 0.2062, 0.01873, 0.3817, 0.05492, 0.2878, 0.02692, 0.2198, 1.0, 0.04798, 1.0, 0.116, 0.9546, 0.3, 0.9749, 0.2878, 0.02692, 0.3418, 0.02827, 0.2705, 0.01408, 0.08226, 0.07898, 0.1804, 0.02385, 0.09594, 0.06984, 0.4798, 0.199, 0.4114, 0.4095, 0.4846, 0.2773, 0.01957, 0.2981, 0.07001, 0.1141, 0.1192, 0.4331, 0.2908, 0.4819, 0.1192, 0.4331, 0.3549, 0.463, 0.03761, 0.3558, 0.08791, 0.4248, 0.1582, 0.4717, 0.7274, 0.9676, 0.928, 0.9928, 0.7782, 1.0, 0.7274, 0.9676, 0.7782, 1.0, 0.5903, 1.0, 0.3, 0.9749, 0.4103, 1.0, 0.2198, 1.0, 0.5066, 1.0, 0.5903, 1.0, 0.7782, 1.0, 0.7213, 1.0, 0.0, 1.0, 0.116, 0.9546, 0.04798, 1.0, 0.7947, 0.4382, 0.9395, 0.1429, 0.5905, 0.1559, 1.0, 0.9261, 0.928, 0.9928, 0.9053, 0.5, 0.7274, 0.9676, 0.4774, 0.982, 0.6678, 0.5, 0.3356, 0.5, 0.4774, 0.982, 0.3, 0.9749, 0.928, 0.9928, 0.7274, 0.9676, 0.9053, 0.5, 0.3356, 0.5, 0.3, 0.9749, 0.116, 0.9546, 0.4774, 0.982, 0.7274, 0.9676, 0.5903, 1.0, 0.9684, 1.0, 1.0, 1.0, 0.8952, 1.0, 0.7782, 1.0, 0.8952, 1.0, 0.7213, 1.0, 1.0, 1.0, 0.9375, 1.0, 0.8952, 1.0, 0.9989, 1.0, 0.2198, 1.0, 0.4103, 1.0, 0.3272, 1.0, 0.04798, 1.0, 0.2198, 1.0, 0.09556, 1.0, 1.0, 1.0, 0.9989, 1.0, 0.8952, 1.0, 0.8125, 1.0, 0.75, 1.0, 0.7213, 1.0, 0.8952, 1.0, 0.3272, 1.0, 0.5066, 1.0, 0.4714, 1.0, 0.09556, 1.0, 0.3272, 1.0, 0.2182, 1.0, 0.6875, 1.0, 0.625, 1.0, 0.5964, 1.0, 0.7213, 1.0, 0.5, 1.0, 0.4714, 1.0, 0.5964, 1.0, 0.5625, 1.0, 0.375, 1.0, 0.3272, 1.0, 0.4714, 1.0, 0.4375, 1.0, 0.4714, 1.0, 0.5, 1.0, 0.4375, 1.0, 0.25, 1.0, 0.2182, 1.0, 0.3272, 1.0, 0.3125, 1.0, 0.3272, 1.0, 0.375, 1.0, 0.3125, 1.0, 0.125, 1.0, 0.06005, 1.0, 0.2182, 1.0, 0.1875, 1.0, 0.2182, 1.0, 0.25, 1.0, 0.1875, 1.0, 0.2908, 0.4819, 0.2974, 0.4805, 0.1582, 0.4717, 0.08791, 0.4248, 0.06005, 1.0, 0.125, 1.0, 0.0625, 1.0, 0.4189, 0.4201, 0.0367, 0.1848, 0.0953, 0.4072, 0.08755, 0.1388, 0.4002, 0.08011, 0.1678, 0.03325, 0.0953, 0.4072, 0.0367, 0.1848, 0.02041, 0.1978, 0.03761, 0.3558, 0.1582, 0.4717, 0.2974, 0.4805, 0.0953, 0.4072, 0.1678, 0.03325, 0.2062, 0.01873, 0.07283, 0.0915, 0.0367, 0.1848, 0.4002, 0.08011, 0.3817, 0.05492, 0.2062, 0.01873, 0.1678, 0.03325, 0.4589, 0.3381, 0.4189, 0.4201, 0.2974, 0.4805, 0.2908, 0.4819, 0.03761, 0.3558, 0.1582, 0.4717, 0.0953, 0.4072, 0.07283, 0.0915, 0.02041, 0.1978, 0.0367, 0.1848, 0.07283, 0.0915, 0.2062, 0.01873, 0.07001, 0.1141, 0.3817, 0.05492, 0.4808, 0.2037, 0.4521, 0.135, 0.03761, 0.3558, 0.01957, 0.2981, 0.08791, 0.4248, 0.02041, 0.1978, 0.07283, 0.0915, 0.07001, 0.1141, 0.2062, 0.01873, 0.3817, 0.05492, 0.2878, 0.02692, 0.2198, 1.0, 0.04798, 1.0, 0.116, 0.9546, 0.3, 0.9749, 0.4002, 0.08011, 0.4808, 0.2037, 0.3817, 0.05492, 0.2878, 0.02692, 0.3418, 0.02827, 0.2705, 0.01408, 0.08226, 0.07898, 0.1804, 0.02385, 0.09541, 0.0702, 0.4798, 0.199, 0.4114, 0.4095, 0.4846, 0.2773, 0.01957, 0.2981, 0.07001, 0.1141, 0.1192, 0.4331, 0.2908, 0.4819, 0.1192, 0.4331, 0.3549, 0.463, 0.03761, 0.3558, 0.08791, 0.4248, 0.1582, 0.4717, 0.7274, 0.9676, 0.928, 0.9928, 0.7782, 1.0, 0.7274, 0.9676, 0.7782, 1.0, 0.5903, 1.0, 0.3, 0.9749, 0.4103, 1.0, 0.2198, 1.0, 0.5066, 1.0, 0.5903, 1.0, 0.7782, 1.0, 0.7213, 1.0, 0.0, 1.0, 0.116, 0.9546, 0.04798, 1.0, 0.7947, 0.4382, 0.9395, 0.1429, 0.5905, 0.1559, 1.0, 0.9261, 0.928, 0.9928, 0.9053, 0.5, 0.7274, 0.9676, 0.4774, 0.982, 0.6678, 0.5, 0.3356, 0.5, 0.4774, 0.982, 0.3, 0.9749, 0.928, 0.9928, 0.7274, 0.9676, 0.9053, 0.5, 0.3356, 0.5, 0.3, 0.9749, 0.116, 0.9546, 0.4774, 0.982, 0.7274, 0.9676, 0.5903, 1.0, 0.9684, 1.0, 1.0, 1.0, 0.8952, 1.0, 0.7782, 1.0, 0.8952, 1.0, 0.7213, 1.0, 1.0, 1.0, 0.9375, 1.0, 0.8952, 1.0, 0.9989, 1.0, 0.2198, 1.0, 0.4103, 1.0, 0.3272, 1.0, 0.04798, 1.0, 0.2198, 1.0, 0.09556, 1.0, 1.0, 1.0, 0.9989, 1.0, 0.8952, 1.0, 0.8125, 1.0, 0.75, 1.0, 0.7213, 1.0, 0.8952, 1.0, 0.3272, 1.0, 0.5066, 1.0, 0.4714, 1.0, 0.09556, 1.0, 0.3272, 1.0, 0.2182, 1.0, 0.6875, 1.0, 0.625, 1.0, 0.5964, 1.0, 0.7213, 1.0, 0.5, 1.0, 0.4714, 1.0, 0.5964, 1.0, 0.5625, 1.0, 0.375, 1.0, 0.3272, 1.0, 0.4714, 1.0, 0.4375, 1.0, 0.4714, 1.0, 0.5, 1.0, 0.4375, 1.0, 0.25, 1.0, 0.2182, 1.0, 0.3272, 1.0, 0.3125, 1.0, 0.3272, 1.0, 0.375, 1.0, 0.3125, 1.0, 0.125, 1.0, 0.06005, 1.0, 0.2182, 1.0, 0.1875, 1.0, 0.2182, 1.0, 0.25, 1.0, 0.1875, 1.0, 0.3258, 0.4716, 0.2974, 0.4805, 0.1582, 0.4717, 0.08791, 0.4248, 0.06005, 1.0, 0.125, 1.0, 0.0625, 1.0, 0.4189, 0.4201, 0.0367, 0.1848, 0.0953, 0.4072, 0.08754, 0.1388, 0.3922, 0.07121, 0.1678, 0.03325, 0.0953, 0.4072, 0.0367, 0.1848, 0.02041, 0.1978, 0.03761, 0.3558, 0.1582, 0.4717, 0.2974, 0.4805, 0.0953, 0.4072, 0.1678, 0.03325, 0.2062, 0.01873, 0.07283, 0.0915, 0.0367, 0.1848, 0.3922, 0.07121, 0.3817, 0.05492, 0.2062, 0.01873, 0.1678, 0.03325, 0.4589, 0.3381, 0.4189, 0.4201, 0.2974, 0.4805, 0.3258, 0.4716, 0.4808, 0.2039, 0.3922, 0.07121, 0.472, 0.3403, 0.03761, 0.3558, 0.1582, 0.4717, 0.0953, 0.4072, 0.07283, 0.0915, 0.02041, 0.1978, 0.0367, 0.1848, 0.07283, 0.0915, 0.2062, 0.01873, 0.07001, 0.1141, 0.3817, 0.05492, 0.4808, 0.2039, 0.4521, 0.135, 0.03761, 0.3558, 0.01957, 0.2981, 0.08791, 0.4248, 0.02041, 0.1978, 0.07283, 0.0915, 0.07001, 0.1141, 0.2062, 0.01873, 0.3817, 0.05492, 0.2878, 0.02692, 0.8431, 1.0, 0.7154, 1.0, 0.6926, 0.972, 0.7901, 0.9595, 0.2878, 0.02692, 0.3418, 0.02827, 0.2705, 0.01408, 0.08226, 0.07898, 0.1804, 0.02385, 0.09594, 0.06984, 0.4798, 0.199, 0.4114, 0.4095, 0.4846, 0.2774, 0.01957, 0.2981, 0.07001, 0.1141, 0.1192, 0.4331, 0.03761, 0.3558, 0.08791, 0.4248, 0.1582, 0.4717, 0.7901, 0.9595, 0.928, 0.9928, 0.8431, 1.0, 0.5944, 1.0, 0.5897, 1.0, 0.6926, 0.972, 0.7154, 1.0, 0.4704, 1.0, 0.4774, 0.982, 0.5897, 1.0, 0.5944, 1.0, 0.3469, 1.0, 0.3, 0.9749, 0.4774, 0.982, 0.4704, 1.0, 0.2198, 1.0, 0.0952, 1.0, 0.07151, 0.9744, 0.3, 0.9749, 0.3, 0.9749, 0.3469, 1.0, 0.2198, 1.0, 0.0952, 1.0, 0.001934, 1.0, 0.0, 1.0, 0.07151, 0.9744, 0.6284, 0.4518, 0.8734, 0.4318, 0.9395, 0.1429, 0.7012, 0.01971, 0.5328, 0.2268, 0.3, 0.9749, 0.2674, 0.5, 0.4668, 0.5, 0.4774, 0.982, 1.0, 0.9261, 0.928, 0.9928, 0.9053, 0.5, 0.6926, 0.972, 0.4774, 0.982, 0.6678, 0.5, 0.7901, 0.9595, 0.6926, 0.972, 0.6678, 0.5, 0.7213, 1.0, 0.7154, 1.0, 0.8431, 1.0, 0.8672, 1.0, 0.0864, 0.5, 0.1572, 0.9362, 0.07151, 0.9744, 0.928, 0.9928, 0.7901, 0.9595, 0.9053, 0.5, 0.2674, 0.5, 0.3, 0.9749, 0.1572, 0.9362, 0.4774, 0.982, 0.6926, 0.972, 0.5897, 1.0, 0.1572, 0.9362, 0.3, 0.9749, 0.07151, 0.9744, 0.9684, 1.0, 1.0, 1.0, 0.8672, 1.0, 0.5965, 1.0, 0.5944, 1.0, 0.7154, 1.0, 0.7213, 1.0, 0.4443, 1.0, 0.4704, 1.0, 0.5944, 1.0, 0.5965, 1.0, 0.9051, 1.0, 0.8672, 1.0, 1.0, 1.0, 0.9989, 1.0, 0.3469, 1.0, 0.4704, 1.0, 0.4443, 1.0, 0.2198, 1.0, 0.3469, 1.0, 0.3272, 1.0, 0.0952, 1.0, 0.2198, 1.0, 0.1569, 1.0, 0.001934, 1.0, 0.0952, 1.0, 0.03027, 1.0, 1.0, 1.0, 0.9375, 1.0, 0.9051, 1.0, 0.9989, 1.0, 0.5964, 1.0, 0.4714, 1.0, 0.4443, 1.0, 0.5965, 1.0, 0.875, 1.0, 0.8125, 1.0, 0.8672, 1.0, 0.9051, 1.0, 0.3272, 1.0, 0.4443, 1.0, 0.4714, 1.0, 0.1569, 1.0, 0.3272, 1.0, 0.2182, 1.0, 0.03027, 1.0, 0.1569, 1.0, 0.06005, 1.0, 0.8125, 1.0, 0.75, 1.0, 0.7213, 1.0, 0.8672, 1.0, 0.6875, 1.0, 0.625, 1.0, 0.5964, 1.0, 0.7213, 1.0, 0.5, 1.0, 0.4714, 1.0, 0.5964, 1.0, 0.5625, 1.0, 0.375, 1.0, 0.3272, 1.0, 0.4714, 1.0, 0.4375, 1.0, 0.4714, 1.0, 0.5, 1.0, 0.4375, 1.0, 0.25, 1.0, 0.2182, 1.0, 0.3272, 1.0, 0.3125, 1.0, 0.3272, 1.0, 0.375, 1.0, 0.3125, 1.0, 0.125, 1.0, 0.06005, 1.0, 0.2182, 1.0, 0.1875, 1.0, 0.2182, 1.0, 0.25, 1.0, 0.1875, 1.0, 0.2908, 0.4819, 0.25, 0.49, 0.1506, 0.4667, 0.1149, 0.4428, 0.06005, 1.0, 0.125, 1.0, 0.0625, 1.0, 0.1922, 0.07681, 0.1678, 0.03325, 0.03551, 0.1696, 0.3616, 0.4535, 0.03909, 0.2153, 0.0953, 0.4072, 0.1922, 0.07681, 0.3999, 0.08004, 0.1678, 0.03325, 0.0953, 0.4072, 0.03551, 0.1696, 0.01002, 0.25, 0.02828, 0.3418, 0.3999, 0.08004, 0.3418, 0.02827, 0.25, 0.01002, 0.1506, 0.4667, 0.25, 0.49, 0.0953, 0.4072, 0.02828, 0.3418, 0.1506, 0.4667, 0.0953, 0.4072, 0.1678, 0.03325, 0.1582, 0.02829, 0.07283, 0.0915, 0.03551, 0.1696, 0.3616, 0.4535, 0.0953, 0.4072, 0.25, 0.49, 0.3418, 0.4717, 0.25, 0.01002, 0.1678, 0.03325, 0.3999, 0.08004, 0.3418, 0.4717, 0.4197, 0.4197, 0.3616, 0.4535, 0.2907, 0.0181, 0.1153, 0.05688, 0.1582, 0.02829, 0.25, 0.01002, 0.07283, 0.0915, 0.01002, 0.25, 0.03551, 0.1696, 0.07283, 0.0915, 0.1582, 0.02829, 0.1153, 0.05688, 0.443, 0.1151, 0.2907, 0.0181, 0.3418, 0.02827, 0.4197, 0.08029, 0.1149, 0.4428, 0.08032, 0.4197, 0.02828, 0.3418, 0.01957, 0.2981, 0.4197, 0.08029, 0.4717, 0.1582, 0.443, 0.1151, 0.4589, 0.3381, 0.443, 0.1151, 0.4717, 0.1582, 0.49, 0.25, 0.02833, 0.1581, 0.07283, 0.0915, 0.1153, 0.05688, 0.25, 0.01002, 0.3418, 0.02827, 0.2907, 0.0181, 0.4589, 0.3381, 0.4197, 0.4197, 0.3418, 0.4717, 0.2908, 0.4819, 0.8446, 1.0, 0.7762, 1.0, 0.7729, 0.9664, 0.97, 1.0, 0.4197, 0.08029, 0.3999, 0.08004, 0.4717, 0.1582, 0.2866, 0.03057, 0.3418, 0.02827, 0.2705, 0.01408, 0.08226, 0.07898, 0.1804, 0.02385, 0.09594, 0.06984, 0.02833, 0.1581, 0.1153, 0.05688, 0.04343, 0.1477, 0.4798, 0.199, 0.4114, 0.4095, 0.4846, 0.2773, 0.1153, 0.05688, 0.2907, 0.0181, 0.2866, 0.03057, 0.01957, 0.2981, 0.04343, 0.1477, 0.1192, 0.4331, 0.2908, 0.4819, 0.1192, 0.4331, 0.3549, 0.463, 0.443, 0.1151, 0.4589, 0.3381, 0.4576, 0.147, 0.2907, 0.0181, 0.443, 0.1151, 0.2866, 0.03057, 0.01002, 0.25, 0.07283, 0.0915, 0.02833, 0.1581, 0.7729, 0.9664, 0.7762, 1.0, 0.5906, 1.0, 0.3461, 0.98, 0.3354, 1.0, 0.1766, 1.0, 0.3356, 0.5, 0.4817, 0.9917, 0.3461, 0.98, 0.7947, 0.4382, 0.9395, 0.1429, 0.5905, 0.1559, 0.9989, 0.9647, 0.9639, 0.9968, 0.9053, 0.5, 0.9639, 0.9968, 0.7729, 0.9664, 0.9053, 0.5, 0.3356, 0.5, 0.3461, 0.98, 0.1013, 0.9439, 0.7729, 0.9664, 0.4817, 0.9917, 0.6678, 0.5, 0.5964, 1.0, 0.5906, 1.0, 0.7762, 1.0, 0.7213, 1.0, 0.7762, 1.0, 0.8446, 1.0, 0.7213, 1.0, 0.5964, 1.0, 0.4346, 1.0, 0.4817, 0.9917, 0.5906, 1.0, 0.9375, 1.0, 0.875, 1.0, 0.8446, 1.0, 0.97, 1.0, 0.01387, 1.0, 0.1766, 1.0, 0.1645, 1.0, 0.01387, 1.0, 0.1645, 1.0, 0.009102, 1.0, 0.8125, 1.0, 0.75, 1.0, 0.7213, 1.0, 0.8446, 1.0, 0.6875, 1.0, 0.625, 1.0, 0.5964, 1.0, 0.7213, 1.0, 0.5, 1.0, 0.4346, 1.0, 0.5964, 1.0, 0.5625, 1.0, 0.3125, 1.0, 0.3354, 1.0, 0.4346, 1.0, 0.375, 1.0, 0.4346, 1.0, 0.5, 1.0, 0.4375, 1.0, 0.4346, 1.0, 0.4375, 1.0, 0.375, 1.0, 0.25, 1.0, 0.1645, 1.0, 0.3354, 1.0, 0.3125, 1.0, 0.0625, 1.0, 0.009102, 1.0, 0.1645, 1.0, 0.125, 1.0, 0.1645, 1.0, 0.25, 1.0, 0.1875, 1.0, 0.1645, 1.0, 0.1875, 1.0, 0.125, 1.0, 0.3258, 0.4716, 0.2974, 0.4805, 0.1582, 0.4717, 0.08791, 0.4248, 0.4189, 0.4201, 0.0367, 0.1848, 0.0953, 0.4072, 0.08755, 0.1388, 0.3922, 0.07121, 0.1678, 0.03325, 0.0953, 0.4072, 0.0367, 0.1848, 0.02041, 0.1978, 0.03761, 0.3558, 0.1582, 0.4717, 0.2974, 0.4805, 0.0953, 0.4072, 0.1678, 0.03325, 0.2062, 0.01873, 0.07283, 0.0915, 0.0367, 0.1848, 0.3922, 0.07121, 0.3817, 0.05492, 0.2062, 0.01873, 0.1678, 0.03325, 0.4589, 0.3381, 0.4189, 0.4201, 0.2974, 0.4805, 0.3258, 0.4716, 0.4808, 0.2039, 0.3922, 0.07121, 0.472, 0.3403, 0.03761, 0.3558, 0.1582, 0.4717, 0.0953, 0.4072, 0.07283, 0.0915, 0.02041, 0.1978, 0.0367, 0.1848, 0.07283, 0.0915, 0.2062, 0.01873, 0.07001, 0.1141, 0.3817, 0.05492, 0.4808, 0.2039, 0.4521, 0.135, 0.03761, 0.3558, 0.01957, 0.2981, 0.08791, 0.4248, 0.02041, 0.1978, 0.07283, 0.0915, 0.07001, 0.1141, 0.2062, 0.01873, 0.3817, 0.05492, 0.2878, 0.02692, 0.2878, 0.02692, 0.3418, 0.02827, 0.2705, 0.01408, 0.08226, 0.07898, 0.1804, 0.02385, 0.09594, 0.06984, 0.4798, 0.199, 0.4114, 0.4095, 0.4846, 0.2774, 0.01957, 0.2981, 0.07001, 0.1141, 0.1192, 0.4331, 0.03761, 0.3558, 0.08791, 0.4248, 0.1582, 0.4717])
me_cylinder.materials.append(mat_material)
me_cylinder.materials.append(mat_material_001)
me_cylinder.update()
arm_armature = bpy.data.armatures.new('Armature')  # bones are not reproduced

# ---- objects
ob_head = bpy.data.objects.new('Head', me_cylinder)
ob_pilze = bpy.data.objects.new('Pilze', arm_armature)

# ---- transforms, parenting, visibility, modifiers, constraints
ob_head.parent = ob_pilze
ob_head.matrix_parent_inverse = Matrix(((1.0, -0.0, 0.0, -0.2), (-0.0, 1.0, -0.0, -0.4), (0.0, -0.0, 1.0, 0.1), (-0.0, 0.0, -0.0, 1.0)))
ob_head.location = (0.0, 0.0, 0.0)
ob_head.scale = (0.3903, 0.3903, 0.4188)
_vg = ob_head.vertex_groups.new(name='Bone')
for _i, _w in zip([181, 182, 183, 184, 185, 186, 187, 188, 189, 190, 191, 192, 193, 194, 195, 196, 197, 198, 199, 200, 201, 202, 203, 204, 205, 206, 207, 208, 209, 210, 211, 212, 213, 214, 215, 216, 217, 218, 219, 220, 221, 222, 223, 224, 225, 226, 227, 228, 229, 230, 231, 232, 233, 234, 235, 236, 237, 238, 239, 240, 241, 242, 243, 244, 245, 246, 247, 248, 249, 250, 251, 252, 253, 254, 255, 256, 257, 258, 259, 260, 261, 262, 263, 264, 300, 302, 309, 310, 311, 313, 314, 319, 320, 321], [1.0, 1.0, 1.0, 1.0, 1.0, 1.0, 1.0, 1.0, 1.0, 1.0, 1.0, 1.0, 1.0, 1.0, 1.0, 1.0, 1.0, 1.0, 1.0, 1.0, 1.0, 1.0, 1.0, 1.0, 1.0, 1.0, 1.0, 1.0, 1.0, 1.0, 1.0, 1.0, 1.0, 1.0, 1.0, 1.0, 1.0, 1.0, 1.0, 1.0, 1.0, 1.0, 1.0, 1.0, 1.0, 1.0, 1.0, 1.0, 1.0, 0.9896, 0.9978, 0.9987, 0.9792, 0.9977, 0.9948, 0.994, 0.9862, 0.9853, 0.994, 0.9777, 0.9642, 0.9581, 0.969, 0.9794, 0.9964, 0.9983, 0.9982, 0.9972, 0.9976, 0.9842, 0.9971, 0.9943, 0.9968, 0.9989, 0.9992, 0.9993, 0.9936, 0.9894, 0.9646, 0.9894, 0.9941, 0.9976, 0.9982, 0.9965, 0.06634, 0.04239, 0.02104, 0.1414, 0.002355, 0.01185, 0.00519, 0.111, 0.1013, 0.03431]): _vg.add([_i], _w, 'REPLACE')
_vg = ob_head.vertex_groups.new(name='Bone.001')
for _i, _w in zip([34, 37, 38, 39, 40, 44, 45, 47, 50, 54, 55, 58, 59, 60, 61, 62, 63, 64, 65, 66, 67, 68, 69, 70, 71, 72, 73, 74, 75, 76, 77, 78, 79, 80, 81, 82, 83, 84, 85, 86, 87, 88, 89, 90, 91, 92, 93, 94, 95, 96, 97, 98, 99, 100, 101, 102, 103, 104, 105, 106, 107, 108, 109, 110, 111, 112, 113, 114, 115, 116, 117, 118, 119], [0.03296, 0.1375, 0.07999, 0.01863, 0.0167, 0.07161, 0.08046, 0.007091, 0.005475, 0.01559, 0.1302, 1.0, 1.0, 1.0, 1.0, 1.0, 1.0, 1.0, 1.0, 1.0, 1.0, 1.0, 1.0, 1.0, 1.0, 1.0, 1.0, 1.0, 1.0, 1.0, 1.0, 1.0, 1.0, 1.0, 1.0, 1.0, 1.0, 1.0, 1.0, 1.0, 1.0, 1.0, 1.0, 1.0, 1.0, 1.0, 1.0, 1.0, 1.0, 1.0, 1.0, 1.0, 1.0, 1.0, 1.0, 1.0, 1.0, 1.0, 1.0, 1.0, 1.0, 1.0, 1.0, 1.0, 1.0, 1.0, 1.0, 1.0, 1.0, 1.0, 1.0, 1.0, 1.0]): _vg.add([_i], _w, 'REPLACE')
_vg = ob_head.vertex_groups.new(name='Bone.002')
for _i, _w in zip([35, 42, 43, 48, 53, 56, 57, 265, 266, 267, 268, 269, 270, 271, 272, 273, 274, 275, 276, 277, 278, 279, 280, 281, 282, 283, 284, 285, 286, 287, 288, 289, 290, 291, 292, 293, 294, 295, 296, 297, 298, 299, 300, 301, 302, 303, 304, 305, 306, 307, 308, 309, 310, 311, 312, 313, 314, 315, 316, 317, 318, 319, 320, 321], [0.01251, 0.05467, 0.02211, 0.06095, 0.08409, 0.0002399, 0.0431, 1.0, 1.0, 1.0, 1.0, 1.0, 1.0, 1.0, 1.0, 1.0, 1.0, 1.0, 1.0, 1.0, 1.0, 1.0, 1.0, 1.0, 1.0, 1.0, 1.0, 1.0, 1.0, 1.0, 1.0, 1.0, 1.0, 1.0, 1.0, 1.0, 1.0, 1.0, 1.0, 1.0, 1.0, 0.7258, 0.9158, 0.7648, 0.8336, 0.9422, 0.9213, 0.8892, 0.9216, 0.8583, 0.7145, 0.8565, 0.8376, 0.866, 0.9735, 0.9489, 0.9641, 0.9909, 0.9381, 0.7078, 0.8244, 0.8499, 0.8798, 0.931]): _vg.add([_i], _w, 'REPLACE')
_vg = ob_head.vertex_groups.new(name='Bone.003')
for _i, _w in zip([34, 43, 48, 54, 120, 121, 122, 123, 124, 125, 126, 127, 128, 129, 130, 131, 132, 133, 134, 135, 136, 137, 138, 139, 140, 141, 142, 143, 144, 145, 146, 147, 148, 149, 150, 151, 152, 153, 154, 155, 156, 157, 158, 159, 160, 161, 162, 163, 164, 165, 166, 167, 168, 169, 170, 171, 172, 173, 174, 175, 176, 177, 178, 179, 180, 240, 241, 242, 243, 250, 259, 299, 301, 302, 303, 304, 305, 306, 307, 308, 309, 311, 312, 316, 317, 318, 320, 321], [0.003234, 0.00761, 0.01122, 0.001371, 1.0, 1.0, 1.0, 1.0, 1.0, 1.0, 1.0, 1.0, 1.0, 1.0, 1.0, 1.0, 1.0, 1.0, 1.0, 1.0, 1.0, 1.0, 1.0, 1.0, 1.0, 1.0, 1.0, 1.0, 1.0, 1.0, 1.0, 1.0, 1.0, 1.0, 1.0, 1.0, 1.0, 1.0, 1.0, 1.0, 1.0, 1.0, 0.9996, 0.996, 0.9994, 0.9975, 0.9995, 0.9998, 0.9998, 0.9996, 0.9997, 0.9997, 0.9982, 0.9903, 0.993, 0.9982, 0.9993, 0.9998, 0.9986, 0.9989, 0.9999, 0.9993, 0.9998, 0.9994, 0.9955, 0.0003302, 0.01995, 0.02968, 0.006542, 0.0003538, 0.01883, 0.26, 0.1753, 0.02804, 0.01532, 0.06262, 0.1054, 0.06566, 0.1333, 0.268, 0.01737, 0.1145, 0.005825, 0.0365, 0.2846, 0.1097, 1.755e-05, 0.001225]): _vg.add([_i], _w, 'REPLACE')
_vg = ob_head.vertex_groups.new(name='Bone.004')
for _i, _w in zip([0, 1, 2, 3, 4, 5, 6, 7, 8, 9, 10, 11, 12, 13, 14, 15, 16, 17, 18, 19, 20, 21, 22, 23, 24, 25, 26, 27, 28, 29, 30, 31, 32, 33, 34, 35, 36, 37, 38, 39, 40, 41, 42, 43, 44, 45, 46, 47, 48, 49, 50, 51, 52, 53, 54, 55, 56, 57, 301, 302, 303, 309, 313, 318, 319], [1.0, 1.0, 1.0, 1.0, 1.0, 1.0, 1.0, 1.0, 1.0, 1.0, 1.0, 1.0, 1.0, 1.0, 1.0, 1.0, 1.0, 1.0, 1.0, 1.0, 1.0, 1.0, 1.0, 1.0, 1.0, 1.0, 1.0, 1.0, 1.0, 1.0, 1.0, 1.0, 1.0, 1.0, 0.9284, 0.9566, 0.9727, 0.8531, 0.9104, 0.9644, 0.9685, 0.9603, 0.9218, 0.9232, 0.9144, 0.914, 0.963, 0.9629, 0.8971, 0.9838, 0.9779, 0.9869, 0.9957, 0.8999, 0.939, 0.864, 0.9542, 0.9282, 0.04, 0.07364, 0.008124, 0.0749, 0.004115, 0.04758, 0.006604]): _vg.add([_i], _w, 'REPLACE')
_m = ob_head.modifiers.new('Armature', 'ARMATURE')
_m.object = ob_pilze
_m = ob_head.modifiers.new('Smooth by Angle', 'NODES')
_m.node_group = ng_smooth_by_angle
_m.use_pin_to_last = True
_m.show_group_selector = False
ob_pilze.location = (0.2, 0.4, -0.1)
ob_pilze.show_in_front = True

# ---- collection membership
col_piltz.objects.link(ob_head)
col_piltz.objects.link(ob_pilze)

# ---- scene / render settings (as saved in the file)
scene.frame_start = 1; scene.frame_end = 120; scene.frame_set(102)
scene.render.engine = 'BLENDER_EEVEE_NEXT'
scene.eevee.ray_tracing_options.trace_max_roughness = 0.0
bpy.context.view_layer.update()

# ---- added for rendering (the .blend has no active camera and no usable light): camera, sun
cam_auto = bpy.data.cameras.new('AutoCamera')
cam_auto.lens = 50.0
cam_auto.sensor_width = 36.0
cam_auto.clip_end = 1000.0
ob_auto_camera = bpy.data.objects.new('AutoCamera', cam_auto)
scene.collection.objects.link(ob_auto_camera)
ob_auto_camera.location = (1.65146, -1.85627, 1.66927)
ob_auto_camera.rotation_euler = (1.09748, -7.21219e-08, 0.694738)
scene.camera = ob_auto_camera
light_auto_sun = bpy.data.lights.new('AutoSun', 'SUN')
light_auto_sun.energy = 3.0
light_auto_sun.angle = 0.0523599
ob_auto_sun = bpy.data.objects.new('AutoSun', light_auto_sun)
scene.collection.objects.link(ob_auto_sun)
ob_auto_sun.rotation_euler = (0.872665, 0.174533, 0.523599)
bpy.context.view_layer.update()
